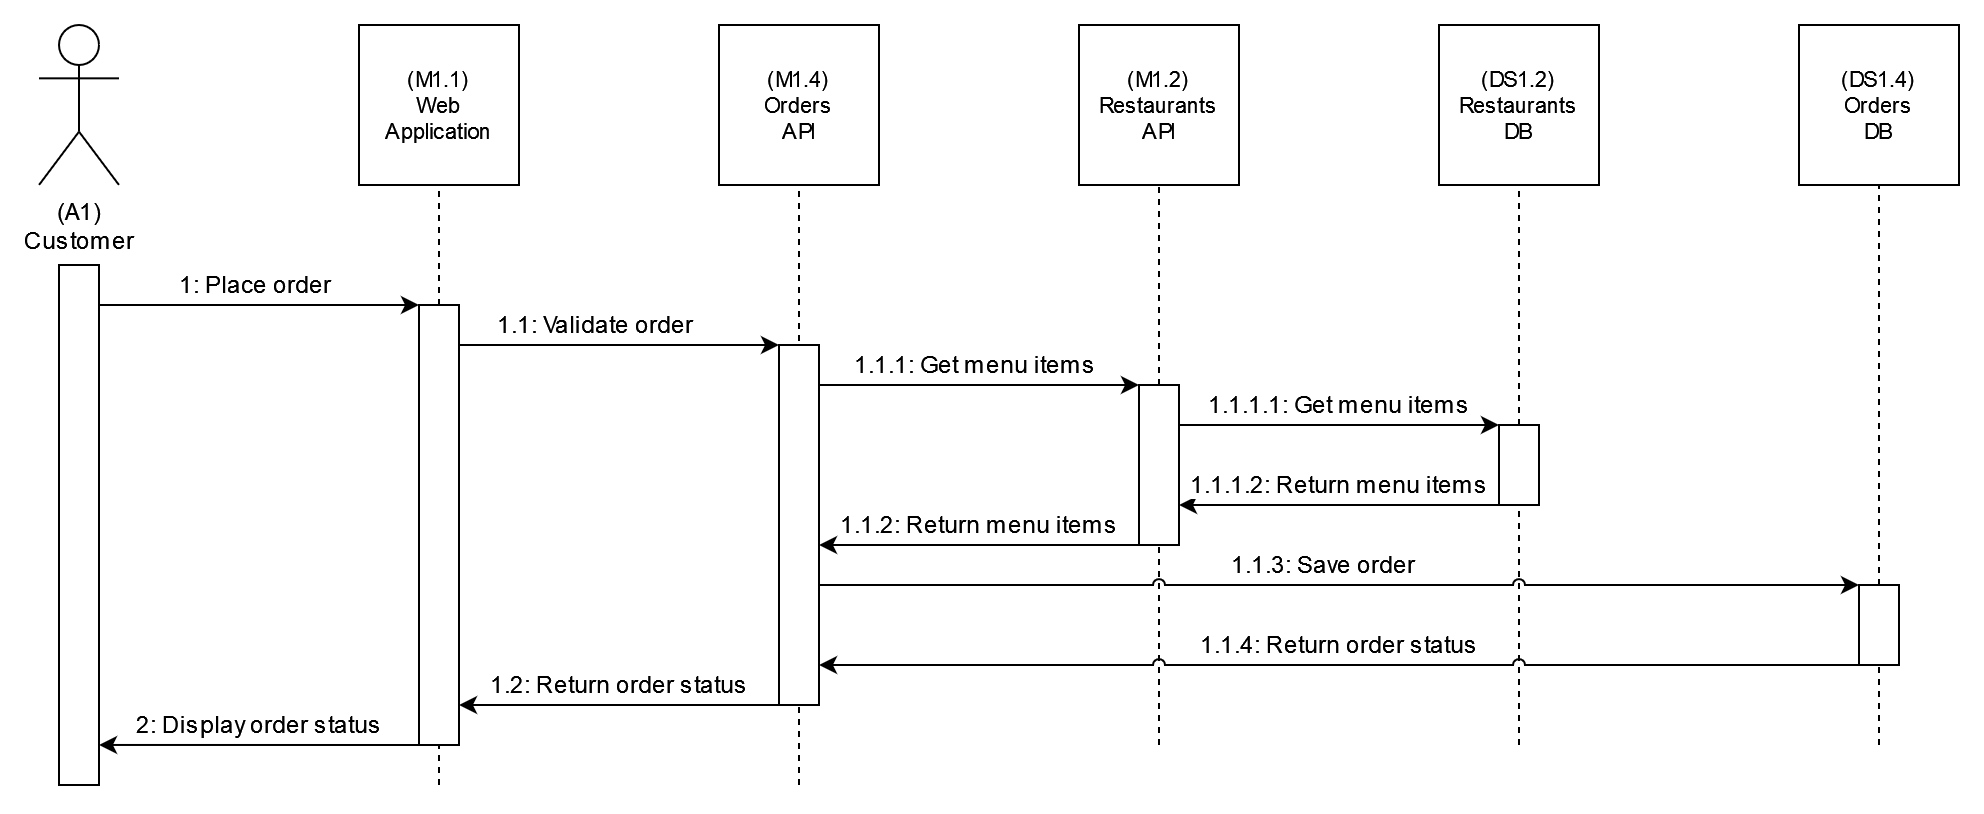

The diagram above was exported from draw.io. Its source (the exported page's mxGraphModel, read from the mxfile embedded in the PNG):
<mxGraphModel dx="1964" dy="2213" grid="1" gridSize="10" guides="1" tooltips="1" connect="1" arrows="1" fold="1" page="1" pageScale="1" pageWidth="850" pageHeight="1100" math="0" shadow="0">
  <root>
    <mxCell id="0" />
    <mxCell id="1" parent="0" />
    <mxCell id="2" value="&lt;div&gt;(A1)&lt;/div&gt;&lt;div&gt;Customer&lt;/div&gt;" style="shape=umlActor;verticalLabelPosition=bottom;verticalAlign=top;html=1;outlineConnect=0;" vertex="1" parent="1">
      <mxGeometry x="800" y="1160" width="40" height="80" as="geometry" />
    </mxCell>
    <mxCell id="3" value="" style="rounded=0;whiteSpace=wrap;html=1;fontSize=12;" vertex="1" parent="1">
      <mxGeometry x="810" y="1280" width="20" height="260" as="geometry" />
    </mxCell>
    <mxCell id="4" value="&lt;div&gt;(M1.1)&lt;/div&gt;&lt;div&gt;Web &lt;br&gt;&lt;/div&gt;&lt;div&gt;Application&lt;/div&gt;" style="rounded=0;whiteSpace=wrap;html=1;fontSize=11;" vertex="1" parent="1">
      <mxGeometry x="960" y="1160" width="80" height="80" as="geometry" />
    </mxCell>
    <mxCell id="5" value="" style="endArrow=none;dashed=1;html=1;rounded=0;labelBackgroundColor=default;fontSize=12;jumpStyle=arc;entryX=0.5;entryY=1;entryDx=0;entryDy=0;" edge="1" target="4" parent="1">
      <mxGeometry width="50" height="50" relative="1" as="geometry">
        <mxPoint x="1000" y="1540" as="sourcePoint" />
        <mxPoint x="930" y="1350" as="targetPoint" />
      </mxGeometry>
    </mxCell>
    <mxCell id="6" value="" style="rounded=0;whiteSpace=wrap;html=1;fontSize=12;" vertex="1" parent="1">
      <mxGeometry x="990" y="1300" width="20" height="220" as="geometry" />
    </mxCell>
    <mxCell id="7" value="1: Place order" style="endArrow=classic;html=1;rounded=0;labelBackgroundColor=default;fontSize=12;jumpStyle=arc;entryX=0;entryY=0;entryDx=0;entryDy=0;exitX=1;exitY=0.25;exitDx=0;exitDy=0;edgeStyle=orthogonalEdgeStyle;" edge="1" source="3" target="6" parent="1">
      <mxGeometry x="0.2" y="10" width="50" height="50" relative="1" as="geometry">
        <mxPoint x="880" y="1400" as="sourcePoint" />
        <mxPoint x="930" y="1350" as="targetPoint" />
        <Array as="points">
          <mxPoint x="830" y="1300" />
        </Array>
        <mxPoint as="offset" />
      </mxGeometry>
    </mxCell>
    <mxCell id="8" value="&lt;div&gt;(M1.4) &lt;br&gt;&lt;/div&gt;&lt;div&gt;Orders&lt;br&gt;&lt;/div&gt;&lt;div&gt;API&lt;br&gt;&lt;/div&gt;" style="rounded=0;whiteSpace=wrap;html=1;fontSize=11;" vertex="1" parent="1">
      <mxGeometry x="1140" y="1160" width="80" height="80" as="geometry" />
    </mxCell>
    <mxCell id="9" value="" style="endArrow=none;dashed=1;html=1;rounded=0;labelBackgroundColor=default;fontSize=12;jumpStyle=arc;entryX=0.5;entryY=1;entryDx=0;entryDy=0;" edge="1" target="8" parent="1">
      <mxGeometry width="50" height="50" relative="1" as="geometry">
        <mxPoint x="1180" y="1540" as="sourcePoint" />
        <mxPoint x="1110" y="1350" as="targetPoint" />
      </mxGeometry>
    </mxCell>
    <mxCell id="10" value="" style="rounded=0;whiteSpace=wrap;html=1;fontSize=12;" vertex="1" parent="1">
      <mxGeometry x="1170" y="1320" width="20" height="180" as="geometry" />
    </mxCell>
    <mxCell id="11" value="&lt;div&gt;(M1.2)&lt;/div&gt;&lt;div&gt;Restaurants &lt;br&gt;&lt;/div&gt;&lt;div&gt;API&lt;br&gt;&lt;/div&gt;" style="rounded=0;whiteSpace=wrap;html=1;fontSize=11;" vertex="1" parent="1">
      <mxGeometry x="1320" y="1160" width="80" height="80" as="geometry" />
    </mxCell>
    <mxCell id="12" value="" style="endArrow=none;dashed=1;html=1;rounded=0;labelBackgroundColor=default;fontSize=12;jumpStyle=arc;entryX=0.5;entryY=1;entryDx=0;entryDy=0;" edge="1" target="11" parent="1">
      <mxGeometry width="50" height="50" relative="1" as="geometry">
        <mxPoint x="1360" y="1520" as="sourcePoint" />
        <mxPoint x="1290" y="1350" as="targetPoint" />
      </mxGeometry>
    </mxCell>
    <mxCell id="13" value="" style="rounded=0;whiteSpace=wrap;html=1;fontSize=12;" vertex="1" parent="1">
      <mxGeometry x="1350" y="1340" width="20" height="80" as="geometry" />
    </mxCell>
    <mxCell id="14" value="&lt;div&gt;1.1: Validate order&lt;br&gt;&lt;/div&gt;" style="endArrow=classic;html=1;rounded=0;labelBackgroundColor=default;fontSize=12;jumpStyle=arc;entryX=0;entryY=0;entryDx=0;entryDy=0;exitX=1;exitY=0.25;exitDx=0;exitDy=0;edgeStyle=orthogonalEdgeStyle;" edge="1" source="6" target="10" parent="1">
      <mxGeometry x="0.0588" y="10" width="50" height="50" relative="1" as="geometry">
        <mxPoint x="840" y="1360" as="sourcePoint" />
        <mxPoint x="1040" y="1310" as="targetPoint" />
        <Array as="points">
          <mxPoint x="1010" y="1320" />
        </Array>
        <mxPoint as="offset" />
      </mxGeometry>
    </mxCell>
    <mxCell id="15" value="&lt;div&gt;1.1.1: Get menu items&lt;br&gt;&lt;/div&gt;" style="endArrow=classic;html=1;rounded=0;labelBackgroundColor=default;fontSize=12;jumpStyle=arc;entryX=0;entryY=0;entryDx=0;entryDy=0;exitX=1;exitY=0.25;exitDx=0;exitDy=0;edgeStyle=orthogonalEdgeStyle;" edge="1" source="10" target="13" parent="1">
      <mxGeometry x="0.1111" y="10" width="50" height="50" relative="1" as="geometry">
        <mxPoint x="1060" y="1370" as="sourcePoint" />
        <mxPoint x="1280" y="1330" as="targetPoint" />
        <Array as="points">
          <mxPoint x="1190" y="1340" />
        </Array>
        <mxPoint as="offset" />
      </mxGeometry>
    </mxCell>
    <mxCell id="16" value="&lt;div&gt;1.1.2: Return menu items&lt;br&gt;&lt;/div&gt;" style="endArrow=classic;html=1;rounded=0;labelBackgroundColor=default;fontSize=12;jumpStyle=arc;exitX=0;exitY=1;exitDx=0;exitDy=0;edgeStyle=orthogonalEdgeStyle;" edge="1" source="13" parent="1">
      <mxGeometry y="-10" width="50" height="50" relative="1" as="geometry">
        <mxPoint x="1200" y="1350" as="sourcePoint" />
        <mxPoint x="1190" y="1420" as="targetPoint" />
        <Array as="points">
          <mxPoint x="1190" y="1420" />
        </Array>
        <mxPoint as="offset" />
      </mxGeometry>
    </mxCell>
    <mxCell id="17" value="&lt;div&gt;(DS1.2)&lt;/div&gt;&lt;div&gt;Restaurants&lt;/div&gt;&lt;div&gt;DB&lt;br&gt;&lt;/div&gt;" style="rounded=0;whiteSpace=wrap;html=1;fontSize=11;" vertex="1" parent="1">
      <mxGeometry x="1500" y="1160" width="80" height="80" as="geometry" />
    </mxCell>
    <mxCell id="18" value="" style="endArrow=none;dashed=1;html=1;rounded=0;labelBackgroundColor=default;fontSize=12;jumpStyle=arc;entryX=0.5;entryY=1;entryDx=0;entryDy=0;startArrow=none;" edge="1" source="22" target="17" parent="1">
      <mxGeometry width="50" height="50" relative="1" as="geometry">
        <mxPoint x="1540" y="1440" as="sourcePoint" />
        <mxPoint x="1470" y="1350" as="targetPoint" />
      </mxGeometry>
    </mxCell>
    <mxCell id="19" value="&lt;div&gt;(DS1.4) &lt;br&gt;&lt;/div&gt;&lt;div&gt;Orders&lt;br&gt;&lt;/div&gt;&lt;div&gt;DB&lt;br&gt;&lt;/div&gt;" style="rounded=0;whiteSpace=wrap;html=1;fontSize=11;" vertex="1" parent="1">
      <mxGeometry x="1680" y="1160" width="80" height="80" as="geometry" />
    </mxCell>
    <mxCell id="20" value="" style="endArrow=none;dashed=1;html=1;rounded=0;labelBackgroundColor=default;fontSize=12;jumpStyle=arc;entryX=0.5;entryY=1;entryDx=0;entryDy=0;startArrow=none;" edge="1" source="26" target="19" parent="1">
      <mxGeometry width="50" height="50" relative="1" as="geometry">
        <mxPoint x="1720" y="1520" as="sourcePoint" />
        <mxPoint x="1650" y="1350" as="targetPoint" />
      </mxGeometry>
    </mxCell>
    <mxCell id="21" value="&lt;div&gt;1.1.1.1: Get menu items&lt;br&gt;&lt;/div&gt;" style="endArrow=classic;html=1;rounded=0;labelBackgroundColor=default;fontSize=12;jumpStyle=arc;entryX=0;entryY=0;entryDx=0;entryDy=0;exitX=1;exitY=0.5;exitDx=0;exitDy=0;edgeStyle=orthogonalEdgeStyle;" edge="1" source="13" target="22" parent="1">
      <mxGeometry x="0.1111" y="10" width="50" height="50" relative="1" as="geometry">
        <mxPoint x="1200" y="1350" as="sourcePoint" />
        <mxPoint x="1360" y="1350" as="targetPoint" />
        <Array as="points">
          <mxPoint x="1450" y="1360" />
          <mxPoint x="1450" y="1360" />
        </Array>
        <mxPoint as="offset" />
      </mxGeometry>
    </mxCell>
    <mxCell id="22" value="" style="rounded=0;whiteSpace=wrap;html=1;fontSize=12;" vertex="1" parent="1">
      <mxGeometry x="1530" y="1360" width="20" height="40" as="geometry" />
    </mxCell>
    <mxCell id="23" value="" style="endArrow=none;dashed=1;html=1;rounded=0;labelBackgroundColor=default;fontSize=12;jumpStyle=arc;entryX=0.5;entryY=1;entryDx=0;entryDy=0;" edge="1" target="22" parent="1">
      <mxGeometry width="50" height="50" relative="1" as="geometry">
        <mxPoint x="1540" y="1520" as="sourcePoint" />
        <mxPoint x="1540" y="1240" as="targetPoint" />
      </mxGeometry>
    </mxCell>
    <mxCell id="24" value="&lt;div&gt;1.1.1.2: Return menu items&lt;br&gt;&lt;/div&gt;" style="endArrow=classic;html=1;rounded=0;labelBackgroundColor=default;fontSize=12;jumpStyle=arc;entryX=1;entryY=0.75;entryDx=0;entryDy=0;exitX=0;exitY=1;exitDx=0;exitDy=0;edgeStyle=orthogonalEdgeStyle;" edge="1" source="22" target="13" parent="1">
      <mxGeometry y="-10" width="50" height="50" relative="1" as="geometry">
        <mxPoint x="1360" y="1430" as="sourcePoint" />
        <mxPoint x="1200" y="1390" as="targetPoint" />
        <Array as="points">
          <mxPoint x="1450" y="1400" />
          <mxPoint x="1450" y="1400" />
        </Array>
        <mxPoint as="offset" />
      </mxGeometry>
    </mxCell>
    <mxCell id="25" value="1.1.3: Save order" style="endArrow=classic;html=1;rounded=0;labelBackgroundColor=default;fontSize=12;jumpStyle=arc;exitX=1;exitY=0.75;exitDx=0;exitDy=0;edgeStyle=orthogonalEdgeStyle;entryX=0;entryY=0;entryDx=0;entryDy=0;" edge="1" source="10" target="26" parent="1">
      <mxGeometry y="10" width="50" height="50" relative="1" as="geometry">
        <mxPoint x="1200" y="1370" as="sourcePoint" />
        <mxPoint x="1680" y="1440" as="targetPoint" />
        <Array as="points">
          <mxPoint x="1580" y="1440" />
          <mxPoint x="1580" y="1440" />
        </Array>
        <mxPoint as="offset" />
      </mxGeometry>
    </mxCell>
    <mxCell id="26" value="" style="rounded=0;whiteSpace=wrap;html=1;fontSize=12;" vertex="1" parent="1">
      <mxGeometry x="1710" y="1440" width="20" height="40" as="geometry" />
    </mxCell>
    <mxCell id="27" value="" style="endArrow=none;dashed=1;html=1;rounded=0;labelBackgroundColor=default;fontSize=12;jumpStyle=arc;entryX=0.5;entryY=1;entryDx=0;entryDy=0;" edge="1" target="26" parent="1">
      <mxGeometry width="50" height="50" relative="1" as="geometry">
        <mxPoint x="1720" y="1520" as="sourcePoint" />
        <mxPoint x="1720" y="1240" as="targetPoint" />
      </mxGeometry>
    </mxCell>
    <mxCell id="28" value="1.1.4: Return order status" style="endArrow=classic;html=1;rounded=0;labelBackgroundColor=default;fontSize=12;jumpStyle=arc;exitX=0;exitY=1;exitDx=0;exitDy=0;edgeStyle=orthogonalEdgeStyle;" edge="1" source="26" parent="1">
      <mxGeometry y="-10" width="50" height="50" relative="1" as="geometry">
        <mxPoint x="1200" y="1450" as="sourcePoint" />
        <mxPoint x="1190" y="1480" as="targetPoint" />
        <Array as="points">
          <mxPoint x="1450" y="1480" />
          <mxPoint x="1450" y="1480" />
        </Array>
        <mxPoint as="offset" />
      </mxGeometry>
    </mxCell>
    <mxCell id="29" value="&lt;div&gt;1.2: Return order status&lt;br&gt;&lt;/div&gt;" style="endArrow=classic;html=1;rounded=0;labelBackgroundColor=default;fontSize=12;jumpStyle=arc;exitX=0;exitY=1;exitDx=0;exitDy=0;edgeStyle=orthogonalEdgeStyle;" edge="1" source="10" parent="1">
      <mxGeometry y="-10" width="50" height="50" relative="1" as="geometry">
        <mxPoint x="1200" y="1375" as="sourcePoint" />
        <mxPoint x="1010" y="1500" as="targetPoint" />
        <Array as="points">
          <mxPoint x="1100" y="1500" />
          <mxPoint x="1100" y="1500" />
        </Array>
        <mxPoint as="offset" />
      </mxGeometry>
    </mxCell>
    <mxCell id="30" value="2: Display order status" style="endArrow=classic;html=1;rounded=0;labelBackgroundColor=default;fontSize=12;jumpStyle=arc;exitX=0;exitY=1;exitDx=0;exitDy=0;edgeStyle=orthogonalEdgeStyle;entryX=1;entryY=0.923;entryDx=0;entryDy=0;entryPerimeter=0;" edge="1" source="6" target="3" parent="1">
      <mxGeometry y="-10" width="50" height="50" relative="1" as="geometry">
        <mxPoint x="920" y="1673" as="sourcePoint" />
        <mxPoint x="870" y="1520" as="targetPoint" />
        <Array as="points">
          <mxPoint x="950" y="1520" />
          <mxPoint x="950" y="1520" />
        </Array>
        <mxPoint as="offset" />
      </mxGeometry>
    </mxCell>
  </root>
</mxGraphModel>